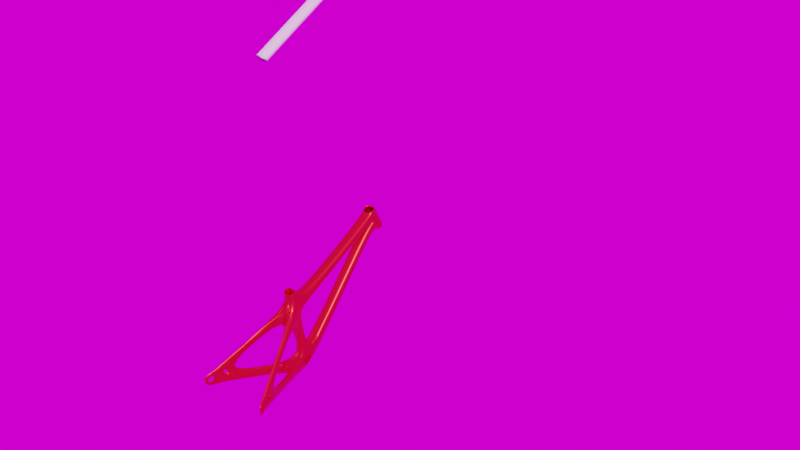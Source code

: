 # Source: Bike_Frame.blend  (saved by Blender 3.6.11; exported with 4.5.12 LTS)
import bpy
from mathutils import Matrix  # noqa: F401  (used for matrix-valued properties, if any)

bpy.ops.wm.read_factory_settings(use_empty=True)
scene = bpy.context.scene
scene.name = 'Scene'

# ---- collections
col_collection = bpy.data.collections.new('Collection'); scene.collection.children.link(col_collection)
col_cutters = bpy.data.collections.new('cutters'); scene.collection.children.link(col_cutters)

# ---- images (referenced by path relative to the original .blend; pixels are not part of the script)
import os
ASSET_DIR = os.environ.get("B2B_ASSET_DIR", "")  # directory of the original .blend (textures are referenced by path, not embedded)
HERE = os.path.dirname(os.path.abspath(__file__))  # packed textures are extracted next to this script under _unpacked/

def load_image(name, relpath, width, height, colorspace="sRGB"):
    """Load a texture the original file referenced (path relative to the .blend, or extracted next to this script)."""
    p = next((c for c in (os.path.join(HERE, relpath), os.path.join(ASSET_DIR, relpath)) if relpath and os.path.exists(c)), "")
    if p:
        img = bpy.data.images.load(p, check_existing=True)
        img.name = name
    else:  # same state as the original file: an image datablock whose file is absent (Cycles renders it pink)
        img = bpy.data.images.new(name, width, height)
        img.source = "FILE"
        img.filepath = "//" + (relpath or name)
    img.colorspace_settings.name = colorspace
    return img
img_3d_studio_png = load_image('3D_Studio.png', '3D_Studio.png', 1024, 1024, 'sRGB')

# ---- materials (node trees are filled in below, after node groups)
mat_material_002 = bpy.data.materials.new('Material.002')
mat_material_002.use_transparent_shadow = False

# ---- node groups
ng_auto_smooth = bpy.data.node_groups.new('Auto Smooth', 'GeometryNodeTree')
_s = ng_auto_smooth.interface.new_socket(name='Geometry', in_out='OUTPUT', socket_type='NodeSocketGeometry')
_s = ng_auto_smooth.interface.new_socket(name='Geometry', in_out='INPUT', socket_type='NodeSocketGeometry')
_s = ng_auto_smooth.interface.new_socket(name='Angle', in_out='INPUT', socket_type='NodeSocketFloat')
_s.subtype = 'ANGLE'
_s.min_value = 0.0
_s.max_value = 3.142
ng_auto_smooth.is_modifier = True
_N = ng_auto_smooth.nodes; _L = ng_auto_smooth.links
n0 = _N.new('NodeGroupOutput'); n0.name = 'Group Output'; n0.location = (480, -100)
n1 = _N.new('NodeGroupInput'); n1.name = 'Group Input'; n1.location = (-420, -300)
n2 = _N.new('NodeGroupInput'); n2.name = 'Group Input.001'; n2.location = (-60, -100)
n3 = _N.new('GeometryNodeSetShadeSmooth'); n3.name = 'Set Shade Smooth'; n3.location = (120, -100)
n3.domain = 'EDGE'
n4 = _N.new('GeometryNodeSetShadeSmooth'); n4.name = 'Set Shade Smooth.001'; n4.location = (300, -100)
n5 = _N.new('GeometryNodeInputMeshEdgeAngle'); n5.name = 'Edge Angle'; n5.location = (-420, -220)
n6 = _N.new('GeometryNodeInputEdgeSmooth'); n6.name = 'Is Edge Smooth'; n6.location = (-60, -160)
n7 = _N.new('GeometryNodeInputShadeSmooth'); n7.name = 'Is Face Smooth'; n7.location = (-240, -340)
n8 = _N.new('FunctionNodeBooleanMath'); n8.name = 'Boolean Math'; n8.location = (-60, -220)
n9 = _N.new('FunctionNodeCompare'); n9.name = 'Compare'; n9.location = (-240, -180)
n9.operation = 'LESS_EQUAL'
_L.new(n5.outputs[0], n9.inputs[0])
_L.new(n4.outputs[0], n0.inputs[0])
_L.new(n1.outputs[1], n9.inputs[1])
_L.new(n9.outputs[0], n8.inputs[0])
_L.new(n7.outputs[0], n8.inputs[1])
_L.new(n2.outputs[0], n3.inputs[0])
_L.new(n6.outputs[0], n3.inputs[1])
_L.new(n3.outputs[0], n4.inputs[0])
_L.new(n8.outputs[0], n3.inputs[2])
n0.is_active_output = True

# ---- material node trees
mat_material_002.use_nodes = True; mat_material_002.node_tree.nodes.clear()
_N = mat_material_002.node_tree.nodes; _L = mat_material_002.node_tree.links
n0 = _N.new('ShaderNodeBsdfPrincipled'); n0.name = 'Principled BSDF'; n0.location = (10, 300)
n0.distribution = 'GGX'
n0.subsurface_method = 'RANDOM_WALK_SKIN'
n0.inputs[0].default_value = (0.8, 0.04069, 0.03498, 1.0)
n0.inputs[1].default_value = 1.0
n0.inputs[2].default_value = 0.4054
n0.inputs[3].default_value = 1.45
n0.inputs[27].default_value = (0.0, 0.0, 0.0, 1.0)
n0.inputs[28].default_value = 1.0
n1 = _N.new('ShaderNodeOutputMaterial'); n1.name = 'Material Output'; n1.location = (300, 300)
_L.new(n0.outputs[0], n1.inputs[0])
n1.is_active_output = True

# ---- world
world_world = bpy.data.worlds.new('World'); scene.world = world_world
world_world.use_nodes = True; world_world.node_tree.nodes.clear()
_N = world_world.node_tree.nodes; _L = world_world.node_tree.links
n0 = _N.new('ShaderNodeOutputWorld'); n0.name = 'World Output'; n0.location = (300, 300)
n1 = _N.new('ShaderNodeBackground'); n1.name = 'Background'; n1.location = (10, 300)
n2 = _N.new('ShaderNodeTexEnvironment'); n2.name = 'Environment Texture'; n2.location = (-270, 260)
n2.image = img_3d_studio_png
n3 = _N.new('ShaderNodeMapping'); n3.name = 'Mapping'; n3.location = (-450, 260)
n4 = _N.new('ShaderNodeTexCoord'); n4.name = 'Texture Coordinate'; n4.location = (-630, 260)
_L.new(n1.outputs[0], n0.inputs[0])
_L.new(n2.outputs[0], n1.inputs[0])
_L.new(n3.outputs[0], n2.inputs[0])
_L.new(n4.outputs[0], n3.inputs[0])
n0.is_active_output = True
world_world.color = (0.05088, 0.05088, 0.05088)
world_world.use_sun_shadow = False
world_world.sun_shadow_jitter_overblur = 0.0

# ---- meshes
me_cylinder = bpy.data.meshes.new('Cylinder')
me_cylinder.from_pydata([(0.0, 1.0, -1.0), (0.0, 1.0, 1.0), (0.1951, 0.9808, -1.0), (0.1951, 0.9808, 1.0), (0.3827, 0.9239, -1.0), (0.3827, 0.9239, 1.0), (0.5556, 0.8315, -1.0), (0.5556, 0.8315, 1.0), (0.7071, 0.7071, -1.0), (0.7071, 0.7071, 1.0), (0.8315, 0.5556, -1.0), (0.8315, 0.5556, 1.0), (0.9239, 0.3827, -1.0), (0.9239, 0.3827, 1.0), (0.9808, 0.1951, -1.0), (0.9808, 0.1951, 1.0), (1.0, 0.0, -1.0), (1.0, 0.0, 1.0), (0.9808, -0.1951, -1.0), (0.9808, -0.1951, 1.0), (0.9239, -0.3827, -1.0), (0.9239, -0.3827, 1.0), (0.8315, -0.5556, -1.0), (0.8315, -0.5556, 1.0), (0.7071, -0.7071, -1.0), (0.7071, -0.7071, 1.0), (0.5556, -0.8315, -1.0), (0.5556, -0.8315, 1.0), (0.3827, -0.9239, -1.0), (0.3827, -0.9239, 1.0), (0.1951, -0.9808, -1.0), (0.1951, -0.9808, 1.0), (0.0, -1.0, -1.0), (0.0, -1.0, 1.0), (-0.1951, -0.9808, -1.0), (-0.1951, -0.9808, 1.0), (-0.3827, -0.9239, -1.0), (-0.3827, -0.9239, 1.0), (-0.5556, -0.8315, -1.0), (-0.5556, -0.8315, 1.0), (-0.7071, -0.7071, -1.0), (-0.7071, -0.7071, 1.0), (-0.8315, -0.5556, -1.0), (-0.8315, -0.5556, 1.0), (-0.9239, -0.3827, -1.0), (-0.9239, -0.3827, 1.0), (-0.9808, -0.1951, -1.0), (-0.9808, -0.1951, 1.0), (-1.0, 0.0, -1.0), (-1.0, 0.0, 1.0), (-0.9808, 0.1951, -1.0), (-0.9808, 0.1951, 1.0), (-0.9239, 0.3827, -1.0), (-0.9239, 0.3827, 1.0), (-0.8315, 0.5556, -1.0), (-0.8315, 0.5556, 1.0), (-0.7071, 0.7071, -1.0), (-0.7071, 0.7071, 1.0), (-0.5556, 0.8315, -1.0), (-0.5556, 0.8315, 1.0), (-0.3827, 0.9239, -1.0), (-0.3827, 0.9239, 1.0), (-0.1951, 0.9808, -1.0), (-0.1951, 0.9808, 1.0)], [], [(0, 1, 3, 2), (2, 3, 5, 4), (4, 5, 7, 6), (6, 7, 9, 8), (8, 9, 11, 10), (10, 11, 13, 12), (12, 13, 15, 14), (14, 15, 17, 16), (16, 17, 19, 18), (18, 19, 21, 20), (20, 21, 23, 22), (22, 23, 25, 24), (24, 25, 27, 26), (26, 27, 29, 28), (28, 29, 31, 30), (30, 31, 33, 32), (32, 33, 35, 34), (34, 35, 37, 36), (36, 37, 39, 38), (38, 39, 41, 40), (40, 41, 43, 42), (42, 43, 45, 44), (44, 45, 47, 46), (46, 47, 49, 48), (48, 49, 51, 50), (50, 51, 53, 52), (52, 53, 55, 54), (54, 55, 57, 56), (56, 57, 59, 58), (58, 59, 61, 60), (3, 1, 63, 61, 59, 57, 55, 53, 51, 49, 47, 45, 43, 41, 39, 37, 35, 33, 31, 29, 27, 25, 23, 21, 19, 17, 15, 13, 11, 9, 7, 5), (60, 61, 63, 62), (62, 63, 1, 0), (0, 2, 4, 6, 8, 10, 12, 14, 16, 18, 20, 22, 24, 26, 28, 30, 32, 34, 36, 38, 40, 42, 44, 46, 48, 50, 52, 54, 56, 58, 60, 62)])
me_cylinder.polygons.foreach_set('use_smooth', [True] * 34)
_uv = me_cylinder.uv_layers.new(name='UVMap')
_uv.uv.foreach_set('vector', [0.7899, 0.7929, 0.7899, 0.7291, 0.796, 0.7291, 0.796, 0.7929, 0.796, 0.7929, 0.796, 0.7291, 0.8018, 0.7291, 0.8018, 0.7929, 0.8018, 0.7929, 0.8018, 0.7291, 0.807, 0.7291, 0.807, 0.7929, 0.4754, 0.7947, 0.4754, 0.7309, 0.4798, 0.7309, 0.4798, 0.7947, 0.4798, 0.7947, 0.4798, 0.7309, 0.485, 0.7309, 0.485, 0.7947, 0.485, 0.7947, 0.485, 0.7309, 0.4908, 0.7309, 0.4908, 0.7947, 0.4908, 0.7947, 0.4908, 0.7309, 0.497, 0.7309, 0.497, 0.7947, 0.497, 0.7947, 0.497, 0.7309, 0.5032, 0.7309, 0.5032, 0.7947, 0.5032, 0.7947, 0.5032, 0.7309, 0.5093, 0.7309, 0.5093, 0.7947, 0.5093, 0.7947, 0.5093, 0.7309, 0.5151, 0.7309, 0.5151, 0.7947, 0.5151, 0.7947, 0.5151, 0.7309, 0.5203, 0.7309, 0.5203, 0.7947, 0.5203, 0.7947, 0.5203, 0.7309, 0.5247, 0.7309, 0.5247, 0.7947, 0.7665, 0.6823, 0.7665, 0.6185, 0.771, 0.6185, 0.771, 0.6823, 0.771, 0.6823, 0.771, 0.6185, 0.7762, 0.6185, 0.7762, 0.6823, 0.7762, 0.6823, 0.7762, 0.6185, 0.7819, 0.6185, 0.7819, 0.6823, 0.7819, 0.6823, 0.7819, 0.6185, 0.7881, 0.6185, 0.7881, 0.6823, 0.7881, 0.6823, 0.7881, 0.6185, 0.7943, 0.6185, 0.7943, 0.6823, 0.7943, 0.6823, 0.7943, 0.6185, 0.8005, 0.6185, 0.8005, 0.6823, 0.8005, 0.6823, 0.8005, 0.6185, 0.8062, 0.6185, 0.8062, 0.6823, 0.8062, 0.6823, 0.8062, 0.6185, 0.8114, 0.6185, 0.8114, 0.6823, 0.1946, 0.8269, 0.1946, 0.7631, 0.1998, 0.7631, 0.1998, 0.8269, 0.1998, 0.8269, 0.1998, 0.7631, 0.2056, 0.7631, 0.2056, 0.8269, 0.2056, 0.8269, 0.2056, 0.7631, 0.2117, 0.7631, 0.2117, 0.8269, 0.2117, 0.8269, 0.2117, 0.7631, 0.218, 0.7631, 0.218, 0.8269, 0.218, 0.8269, 0.218, 0.7631, 0.2241, 0.7631, 0.2241, 0.8269, 0.2241, 0.8269, 0.2241, 0.7631, 0.2299, 0.7631, 0.2299, 0.8269, 0.2299, 0.8269, 0.2299, 0.7631, 0.2351, 0.7631, 0.2351, 0.8269, 0.7621, 0.7929, 0.7621, 0.7291, 0.7665, 0.7291, 0.7665, 0.7929, 0.7665, 0.7929, 0.7665, 0.7291, 0.7717, 0.7291, 0.7717, 0.7929, 0.7717, 0.7929, 0.7717, 0.7291, 0.7775, 0.7291, 0.7775, 0.7929, 0.1273, 0.7282, 0.1273, 0.7345, 0.126, 0.7406, 0.1236, 0.7464, 0.1202, 0.7516, 0.1158, 0.756, 0.1106, 0.7595, 0.1048, 0.7619, 0.09865, 0.7631, 0.09239, 0.7631, 0.08626, 0.7619, 0.08049, 0.7595, 0.07529, 0.756, 0.07087, 0.7516, 0.06739, 0.7464, 0.065, 0.7406, 0.06378, 0.7345, 0.06378, 0.7282, 0.065, 0.7221, 0.06739, 0.7163, 0.07087, 0.7111, 0.07529, 0.7067, 0.08049, 0.7032, 0.08626, 0.7008, 0.09239, 0.6996, 0.09865, 0.6996, 0.1048, 0.7008, 0.1106, 0.7032, 0.1158, 0.7067, 0.1202, 0.7111, 0.1236, 0.7163, 0.126, 0.7221, 0.7775, 0.7929, 0.7775, 0.7291, 0.7836, 0.7291, 0.7836, 0.7929, 0.7836, 0.7929, 0.7836, 0.7291, 0.7899, 0.7291, 0.7899, 0.7929, 0.1907, 0.7345, 0.1895, 0.7406, 0.1871, 0.7464, 0.1836, 0.7516, 0.1792, 0.756, 0.174, 0.7595, 0.1683, 0.7619, 0.1621, 0.7631, 0.1559, 0.7631, 0.1497, 0.7619, 0.144, 0.7595, 0.1388, 0.756, 0.1343, 0.7516, 0.1309, 0.7464, 0.1285, 0.7406, 0.1273, 0.7345, 0.1273, 0.7282, 0.1285, 0.7221, 0.1309, 0.7163, 0.1343, 0.7111, 0.1388, 0.7067, 0.144, 0.7032, 0.1497, 0.7008, 0.1559, 0.6996, 0.1621, 0.6996, 0.1683, 0.7008, 0.174, 0.7032, 0.1792, 0.7067, 0.1836, 0.7111, 0.1871, 0.7163, 0.1895, 0.7221, 0.1907, 0.7282])
me_cylinder.update()
me_cylinder_001 = bpy.data.meshes.new('Cylinder.001')
me_cylinder_001.from_pydata([(0.0, 1.0, -1.0), (0.0, 1.0, 1.0), (0.1951, 0.9808, -1.0), (0.1951, 0.9808, 1.0), (0.3827, 0.9239, -1.0), (0.3827, 0.9239, 1.0), (0.5556, 0.8315, -1.0), (0.5556, 0.8315, 1.0), (0.7071, 0.7071, -1.0), (0.7071, 0.7071, 1.0), (0.8315, 0.5556, -1.0), (0.8315, 0.5556, 1.0), (0.9239, 0.3827, -1.0), (0.9239, 0.3827, 1.0), (0.9808, 0.1951, -1.0), (0.9808, 0.1951, 1.0), (1.0, 0.0, -1.0), (1.0, 0.0, 1.0), (0.9808, -0.1951, -1.0), (0.9808, -0.1951, 1.0), (0.9239, -0.3827, -1.0), (0.9239, -0.3827, 1.0), (0.8315, -0.5556, -1.0), (0.8315, -0.5556, 1.0), (0.7071, -0.7071, -1.0), (0.7071, -0.7071, 1.0), (0.5556, -0.8315, -1.0), (0.5556, -0.8315, 1.0), (0.3827, -0.9239, -1.0), (0.3827, -0.9239, 1.0), (0.1951, -0.9808, -1.0), (0.1951, -0.9808, 1.0), (0.0, -1.0, -1.0), (0.0, -1.0, 1.0), (-0.1951, -0.9808, -1.0), (-0.1951, -0.9808, 1.0), (-0.3827, -0.9239, -1.0), (-0.3827, -0.9239, 1.0), (-0.5556, -0.8315, -1.0), (-0.5556, -0.8315, 1.0), (-0.7071, -0.7071, -1.0), (-0.7071, -0.7071, 1.0), (-0.8315, -0.5556, -1.0), (-0.8315, -0.5556, 1.0), (-0.9239, -0.3827, -1.0), (-0.9239, -0.3827, 1.0), (-0.9808, -0.1951, -1.0), (-0.9808, -0.1951, 1.0), (-1.0, 0.0, -1.0), (-1.0, 0.0, 1.0), (-0.9808, 0.1951, -1.0), (-0.9808, 0.1951, 1.0), (-0.9239, 0.3827, -1.0), (-0.9239, 0.3827, 1.0), (-0.8315, 0.5556, -1.0), (-0.8315, 0.5556, 1.0), (-0.7071, 0.7071, -1.0), (-0.7071, 0.7071, 1.0), (-0.5556, 0.8315, -1.0), (-0.5556, 0.8315, 1.0), (-0.3827, 0.9239, -1.0), (-0.3827, 0.9239, 1.0), (-0.1951, 0.9808, -1.0), (-0.1951, 0.9808, 1.0)], [], [(0, 1, 3, 2), (2, 3, 5, 4), (4, 5, 7, 6), (6, 7, 9, 8), (8, 9, 11, 10), (10, 11, 13, 12), (12, 13, 15, 14), (14, 15, 17, 16), (16, 17, 19, 18), (18, 19, 21, 20), (20, 21, 23, 22), (22, 23, 25, 24), (24, 25, 27, 26), (26, 27, 29, 28), (28, 29, 31, 30), (30, 31, 33, 32), (32, 33, 35, 34), (34, 35, 37, 36), (36, 37, 39, 38), (38, 39, 41, 40), (40, 41, 43, 42), (42, 43, 45, 44), (44, 45, 47, 46), (46, 47, 49, 48), (48, 49, 51, 50), (50, 51, 53, 52), (52, 53, 55, 54), (54, 55, 57, 56), (56, 57, 59, 58), (58, 59, 61, 60), (3, 1, 63, 61, 59, 57, 55, 53, 51, 49, 47, 45, 43, 41, 39, 37, 35, 33, 31, 29, 27, 25, 23, 21, 19, 17, 15, 13, 11, 9, 7, 5), (60, 61, 63, 62), (62, 63, 1, 0), (0, 2, 4, 6, 8, 10, 12, 14, 16, 18, 20, 22, 24, 26, 28, 30, 32, 34, 36, 38, 40, 42, 44, 46, 48, 50, 52, 54, 56, 58, 60, 62)])
me_cylinder_001.polygons.foreach_set('use_smooth', [True] * 34)
_uv = me_cylinder_001.uv_layers.new(name='UVMap')
_uv.uv.foreach_set('vector', [0.09156, 0.8269, 0.09156, 0.7631, 0.09769, 0.7631, 0.09769, 0.8269, 0.09769, 0.8269, 0.09769, 0.7631, 0.1035, 0.7631, 0.1035, 0.8269, 0.1035, 0.8269, 0.1035, 0.7631, 0.1087, 0.7631, 0.1087, 0.8269, 0.4047, 0.8037, 0.4047, 0.74, 0.4091, 0.74, 0.4091, 0.8037, 0.4091, 0.8037, 0.4091, 0.74, 0.4143, 0.74, 0.4143, 0.8037, 0.4143, 0.8037, 0.4143, 0.74, 0.4201, 0.74, 0.4201, 0.8037, 0.4201, 0.8037, 0.4201, 0.74, 0.4262, 0.74, 0.4262, 0.8037, 0.4262, 0.8037, 0.4262, 0.74, 0.4325, 0.74, 0.4325, 0.8037, 0.4325, 0.8037, 0.4325, 0.74, 0.4386, 0.74, 0.4386, 0.8037, 0.4386, 0.8037, 0.4386, 0.74, 0.4444, 0.74, 0.4444, 0.8037, 0.4444, 0.8037, 0.4444, 0.74, 0.4496, 0.74, 0.4496, 0.8037, 0.4496, 0.8037, 0.4496, 0.74, 0.454, 0.74, 0.454, 0.8037, 0.1087, 0.8269, 0.1087, 0.7631, 0.1131, 0.7631, 0.1131, 0.8269, 0.1131, 0.8269, 0.1131, 0.7631, 0.1183, 0.7631, 0.1183, 0.8269, 0.1183, 0.8269, 0.1183, 0.7631, 0.1241, 0.7631, 0.1241, 0.8269, 0.1241, 0.8269, 0.1241, 0.7631, 0.1302, 0.7631, 0.1302, 0.8269, 0.1302, 0.8269, 0.1302, 0.7631, 0.1364, 0.7631, 0.1364, 0.8269, 0.1364, 0.8269, 0.1364, 0.7631, 0.1426, 0.7631, 0.1426, 0.8269, 0.1426, 0.8269, 0.1426, 0.7631, 0.1484, 0.7631, 0.1484, 0.8269, 0.1484, 0.8269, 0.1484, 0.7631, 0.1535, 0.7631, 0.1535, 0.8269, 0.2351, 0.8269, 0.2351, 0.7631, 0.2403, 0.7631, 0.2403, 0.8269, 0.2403, 0.8269, 0.2403, 0.7631, 0.2461, 0.7631, 0.2461, 0.8269, 0.2461, 0.8269, 0.2461, 0.7631, 0.2522, 0.7631, 0.2522, 0.8269, 0.2522, 0.8269, 0.2522, 0.7631, 0.2584, 0.7631, 0.2584, 0.8269, 0.2584, 0.8269, 0.2584, 0.7631, 0.2646, 0.7631, 0.2646, 0.8269, 0.2646, 0.8269, 0.2646, 0.7631, 0.2703, 0.7631, 0.2703, 0.8269, 0.2703, 0.8269, 0.2703, 0.7631, 0.2755, 0.7631, 0.2755, 0.8269, 0.06378, 0.8269, 0.06378, 0.7631, 0.0682, 0.7631, 0.0682, 0.8269, 0.0682, 0.8269, 0.0682, 0.7631, 0.0734, 0.7631, 0.0734, 0.8269, 0.0734, 0.8269, 0.0734, 0.7631, 0.07918, 0.7631, 0.07918, 0.8269, 0.2542, 0.7282, 0.2542, 0.7345, 0.253, 0.7406, 0.2506, 0.7464, 0.2471, 0.7516, 0.2427, 0.756, 0.2375, 0.7595, 0.2317, 0.7619, 0.2256, 0.7631, 0.2193, 0.7631, 0.2132, 0.7619, 0.2074, 0.7595, 0.2022, 0.756, 0.1978, 0.7516, 0.1943, 0.7464, 0.192, 0.7406, 0.1907, 0.7345, 0.1907, 0.7282, 0.192, 0.7221, 0.1943, 0.7163, 0.1978, 0.7111, 0.2022, 0.7067, 0.2074, 0.7032, 0.2132, 0.7008, 0.2193, 0.6996, 0.2256, 0.6996, 0.2317, 0.7008, 0.2375, 0.7032, 0.2427, 0.7067, 0.2471, 0.7111, 0.2506, 0.7163, 0.253, 0.7221, 0.07918, 0.8269, 0.07918, 0.7631, 0.08531, 0.7631, 0.08531, 0.8269, 0.08531, 0.8269, 0.08531, 0.7631, 0.09156, 0.7631, 0.09156, 0.8269, 0.3177, 0.7345, 0.3165, 0.7406, 0.3141, 0.7464, 0.3106, 0.7516, 0.3062, 0.756, 0.301, 0.7595, 0.2952, 0.7619, 0.2891, 0.7631, 0.2828, 0.7631, 0.2767, 0.7619, 0.2709, 0.7595, 0.2657, 0.756, 0.2613, 0.7516, 0.2578, 0.7464, 0.2554, 0.7406, 0.2542, 0.7345, 0.2542, 0.7282, 0.2554, 0.7221, 0.2578, 0.7163, 0.2613, 0.7111, 0.2657, 0.7067, 0.2709, 0.7032, 0.2767, 0.7008, 0.2828, 0.6996, 0.2891, 0.6996, 0.2952, 0.7008, 0.301, 0.7032, 0.3062, 0.7067, 0.3106, 0.7111, 0.3141, 0.7163, 0.3165, 0.7221, 0.3177, 0.7282])
me_cylinder_001.update()
me_cube_006 = bpy.data.meshes.new('Cube.006')
me_cube_006.from_pydata([(-1.252, -0.9888, -0.5847), (-1.382, -0.9604, 1.385), (-1.0, 1.0, -1.0), (-1.0, 1.0, 1.0), (1.252, -0.9888, -0.5847), (1.382, -0.9604, 1.385), (1.0, 1.0, -1.0), (1.0, 1.0, 1.0), (-1.0, 0.8567, -1.0), (-1.0, 0.8567, 1.0), (1.0, 0.8567, -1.0), (1.0, 0.8567, 1.0), (-1.0, 1.0, 1.517), (-1.0, 0.8567, 1.517), (1.0, 1.0, 1.517), (1.0, 0.8567, 1.517), (1.0, 1.0, -4.981), (-1.0, 1.0, -4.981), (1.0, 0.8567, -4.981), (-1.0, 0.8567, -4.981), (-1.0, 0.8567, -1.548), (1.0, 0.8567, -1.548), (1.0, 1.0, -1.548), (-1.0, 1.0, -1.548), (-1.0, 1.0, -3.693), (1.0, 1.0, -3.693), (1.0, 0.8567, -3.693), (-1.0, 0.8567, -3.693), (1.0, 0.6579, -3.844), (1.0, 0.6579, -1.699), (-1.0, 0.6579, -3.844), (-1.0, 0.6579, -1.699), (1.0, -1.119, -16.72), (1.0, -1.07, -13.69), (-1.0, -1.119, -16.72), (-1.0, -1.07, -13.69), (0.5143, -1.293, -16.37), (0.6792, -1.241, -13.37), (-0.5143, -1.293, -16.37), (-0.6792, -1.241, -13.37), (1.0, -0.8269, 1.17), (-1.0, -0.8269, 1.17), (1.0, -0.8532, -0.8184), (-1.0, -0.8532, -0.8184), (0.8074, -1.09, -8.92), (0.8519, -1.021, -8.889), (-0.8074, -1.09, -8.92), (-0.8519, -1.021, -8.889), (5.594, -2.262, -4.085), (5.823, -2.188, -2.371), (-5.594, -2.262, -4.085), (5.825, -2.214, -0.9531), (5.853, -2.184, -2.394), (1.0, -0.739, 6.1), (1.0, -0.8484, 6.094), (-5.823, -2.188, -2.371), (-5.825, -2.214, -0.9531), (-5.853, -2.184, -2.394), (1.0, -0.7366, -0.8307), (-1.0, -0.739, 6.1), (1.0, -0.7103, 1.158), (-1.0, -0.8484, 6.094), (-1.0, -0.7366, -0.8307), (1.0, -0.773, 4.196), (-1.0, -0.7103, 1.158), (1.0, -0.8824, 4.19), (-1.0, -0.773, 4.196), (6.089, -2.37, -3.909), (6.32, -2.322, -0.7764), (4.423, -1.93, -5.363), (4.211, -1.998, -7.43), (4.861, -2.011, -4.428), (0.0, 0.8567, -4.981), (0.0, 0.8567, -3.693), (0.0, 0.6579, -3.844), (0.0, -1.119, -16.72), (-1.0, -0.8824, 4.19), (0.0, -0.8484, 6.094), (0.0, -0.8827, 4.155), (-6.089, -2.37, -3.909), (-6.32, -2.322, -0.7764), (4.643, -2.08, -6.385), (4.969, -1.955, -2.046), (4.971, -1.973, -0.5036), (-4.423, -1.93, -5.363), (-4.211, -1.998, -7.43), (-4.861, -2.011, -4.428), (-4.643, -2.08, -6.385), (-4.969, -1.955, -2.046), (-4.971, -1.973, -0.5036), (5.202, -2.015, -2.138), (0.0, 0.8567, -1.0), (0.0, 0.8567, 1.517), (0.0, 1.0, -4.981), (0.0, 0.8567, -1.548), (0.0, -1.122, -9.427), (0.0, -1.178, -12.31), (0.0, -0.739, 6.1), (0.0, -0.7111, 1.073), (0.0, 0.8567, 1.0), (0.0, 1.0, 1.517), (0.0, 1.0, -3.693), (0.0, 0.6579, -1.699), (0.0, -1.07, -13.69), (-5.202, -2.015, -2.138), (0.0, -0.7374, -0.9154), (0.0, -0.7733, 4.161), (0.0, 1.0, -1.0), (0.0, -0.8541, -0.9092), (0.0, -1.047, -12.3), (0.0, 1.0, 1.0), (0.0, 1.0, -1.548), (5.197, -2.037, -0.6225), (0.4505, -0.9916, 1.573), (5.062, -2.21, -2.157), (-5.197, -2.037, -0.6225), (-0.4505, -0.9916, 1.573), (5.071, -2.212, -2.145), (0.0, 0.8687, 1.517), (0.0, 0.9879, 1.517), (0.0, 0.8565, 1.121), (0.0, 0.9757, 1.121), (0.0, 0.8685, -4.981), (0.0, 0.9882, -4.981), (-5.062, -2.21, -2.157), (-5.071, -2.212, -2.145), (0.0, 0.8686, -4.977), (0.0, 0.9883, -4.977), (0.0, -1.316, -12.57), (0.0, -1.397, -15.17), (0.0, -0.9744, 1.446), (0.0, -1.525, -13.38), (0.0, -1.083, 0.9666), (0.0, -1.143, -1.005), (0.0, -1.449, -10.92), (0.0, -1.006, -0.5005), (0.0, -1.31, -16.22), (0.0, -1.264, -13.16), (0.0, -0.8058, 3.815), (0.0, -0.8609, 3.812), (-4.102, -2.098, -6.223), (-5.11, -2.277, -3.94), (-4.498, -2.108, -3.36), (-4.101, -2.035, -4.2), (-4.783, -2.138, -2.058), (-4.411, -2.041, -1.912), (-5.574, -2.386, -3.754), (-1.085, -1.486, -10.59), (-3.661, -1.955, -5.134), (-1.085, -1.561, -13.05), (-3.644, -2.017, -7.26), (-2.582, -1.568, -1.261), (-1.085, -1.179, -0.672), (-4.176, -1.981, -1.824), (-0.3198, -1.02, -0.397), (-0.9513, -1.123, 1.326), (-0.9513, -1.49, -10.55), (-0.9513, -1.566, -13.01), (-0.9513, -1.184, -0.6453), (-4.405, -1.992, -0.3481), (-4.598, -2.042, -0.4432), (-4.645, -2.055, -0.4675), (-1.085, -1.118, 1.299), (-3.837, -1.842, -0.05746), (-5.778, -2.34, -0.6136), (-5.179, -2.195, -0.7305), (-5.314, -2.231, -0.7998), (-0.6277, -1.027, -5.454), (-0.6277, -0.961, -5.453), (-0.6277, -0.8058, 3.815), (-0.6277, -0.8609, 3.812), (-0.1241, -0.8609, 3.812), (-0.1241, -0.8058, 3.815), (-0.8318, 0.9879, 1.517), (-0.8318, 0.8687, 1.517), (-0.8318, 0.9757, 1.121), (-0.8318, 0.8565, 1.121), (-0.8353, 0.9882, -4.981), (-0.8353, 0.8685, -4.981), (-0.8353, 0.9883, -4.977), (-0.8353, 0.8686, -4.977), (4.102, -2.098, -6.223), (5.11, -2.277, -3.94), (4.498, -2.108, -3.36), (4.101, -2.035, -4.2), (4.783, -2.138, -2.058), (4.411, -2.041, -1.912), (5.574, -2.386, -3.754), (1.085, -1.486, -10.59), (3.661, -1.955, -5.134), (1.085, -1.561, -13.05), (3.644, -2.017, -7.26), (2.582, -1.568, -1.261), (1.085, -1.179, -0.672), (4.176, -1.981, -1.824), (0.3198, -1.02, -0.397), (0.9513, -1.123, 1.326), (0.9513, -1.49, -10.55), (0.9513, -1.566, -13.01), (0.9513, -1.184, -0.6453), (4.405, -1.992, -0.3481), (4.598, -2.042, -0.4432), (4.645, -2.055, -0.4675), (1.085, -1.118, 1.299), (3.837, -1.842, -0.05746), (5.778, -2.34, -0.6136), (5.179, -2.195, -0.7305), (5.314, -2.231, -0.7998), (0.6277, -1.027, -5.454), (0.6277, -0.961, -5.453), (0.6277, -0.8058, 3.815), (0.6277, -0.8609, 3.812), (0.1241, -0.8609, 3.812), (0.1241, -0.8058, 3.815), (0.8318, 0.9879, 1.517), (0.8318, 0.8687, 1.517), (0.8318, 0.9757, 1.121), (0.8318, 0.8565, 1.121), (0.8353, 0.9882, -4.981), (0.8353, 0.8685, -4.981), (0.8353, 0.9883, -4.977), (0.8353, 0.8686, -4.977)], [], [(88, 84, 86, 104), (26, 73, 72, 18), (90, 112, 51, 52), (36, 37, 69, 70), (75, 32, 36, 136), (99, 92, 13, 9), (90, 52, 114, 185, 186), (143, 145, 104, 86), (87, 140, 141, 50), (79, 80, 56, 57, 55, 50), (81, 71, 49, 48), (81, 48, 182, 181), (117, 183, 187, 205, 207, 206, 202, 201, 200, 204, 203, 193, 192, 194, 186, 185, 114), (9, 13, 12, 3), (75, 136, 38, 34), (28, 29, 33, 32), (67, 48, 49, 52, 51, 68), (2, 23, 20, 8), (79, 146, 164, 80), (183, 117, 49, 71, 184), (196, 199, 193, 203), (30, 34, 35, 31), (136, 36, 70, 191, 190, 198, 129), (113, 5, 65, 78), (137, 37, 44, 96), (96, 44, 95), (54, 53, 210, 211), (0, 88, 89, 1), (105, 58, 42, 108), (186, 194, 189, 188, 190, 191, 181, 182, 187, 183, 184), (73, 26, 28, 74), (95, 195, 135), (92, 15, 215, 118), (155, 162, 152, 158), (8, 20, 94, 91), (53, 97, 213, 210), (15, 14, 214, 215), (4, 5, 83, 82), (82, 83, 112, 90), (21, 94, 102, 29), (26, 21, 29, 28), (91, 10, 58, 105), (24, 17, 19, 27), (190, 188, 197, 198), (77, 212, 139), (48, 67, 187, 182), (101, 25, 16, 93), (45, 44, 208, 209), (125, 124, 144, 145, 153, 151, 152, 162, 163, 159, 160, 161, 165, 166, 164, 146, 142), (74, 75, 34, 30), (184, 71, 90, 186), (5, 40, 63, 65), (77, 54, 211, 212), (33, 37, 36, 32), (67, 68, 205, 187), (95, 44, 4, 195), (68, 51, 207, 205), (60, 63, 40), (91, 105, 62, 8), (74, 28, 32, 75), (56, 166, 165, 161, 115), (70, 69, 71, 81), (11, 7, 14, 15), (137, 96, 46, 39), (6, 10, 21, 22), (142, 143, 86, 55, 125), (7, 110, 100, 14), (199, 195, 4, 82, 194, 192, 193), (50, 141, 146, 79), (111, 22, 25, 101), (83, 5, 113, 196, 203, 204, 200), (27, 19, 72, 73), (145, 143, 142, 146, 141, 140, 150, 149, 147, 148, 153), (96, 95, 46), (10, 11, 60, 58), (115, 161, 160, 159, 89), (63, 106, 97, 53), (116, 78, 76, 1), (78, 77, 61, 76), (89, 159, 163, 162, 155, 116, 1), (105, 108, 43, 62), (25, 26, 18, 16), (64, 41, 66), (37, 33, 45, 44), (112, 83, 200, 201, 202), (194, 82, 69, 189), (3, 12, 100, 110), (82, 90, 71, 69), (107, 6, 22, 111), (106, 63, 60, 98), (43, 0, 1, 41), (111, 101, 24, 23), (66, 59, 97, 106), (20, 31, 102, 94), (42, 40, 5, 4), (78, 65, 54, 77), (27, 30, 31, 20), (65, 63, 53, 54), (10, 91, 94, 21), (52, 49, 117, 114), (11, 99, 98, 60), (51, 112, 202, 206, 207), (58, 60, 40, 42), (107, 110, 7, 6), (88, 104, 115, 89), (44, 45, 42, 4), (99, 11, 15, 92), (35, 34, 38, 39), (80, 164, 166, 56), (104, 145, 144, 124, 57), (214, 119, 121, 216), (18, 72, 122, 219), (215, 214, 216, 217), (107, 111, 23, 2), (118, 215, 217, 120), (14, 100, 119, 214), (219, 122, 126, 221), (62, 43, 41, 64), (39, 46, 47, 35), (218, 219, 221, 220), (93, 16, 218, 123), (95, 154, 0, 46), (196, 132, 133, 199), (73, 74, 30, 27), (123, 218, 220, 127), (106, 98, 64, 66), (213, 97, 138), (113, 78, 130), (132, 196, 113, 78), (136, 129, 157, 149, 150, 85, 38), (35, 47, 109, 103), (189, 69, 37, 137, 128, 197, 188), (87, 50, 55, 86), (107, 2, 3, 110), (104, 57, 56, 115), (198, 131, 129), (38, 85, 84, 39), (45, 109, 108, 42), (128, 134, 197), (6, 7, 11, 10), (1, 76, 66, 41), (158, 152, 151, 153, 88, 0, 154), (149, 157, 156, 147), (16, 18, 219, 218), (76, 61, 59, 66), (22, 21, 26, 25), (9, 64, 98, 99), (33, 103, 109, 45), (101, 93, 17, 24), (8, 62, 64, 9), (46, 0, 43, 47), (85, 150, 140, 87), (23, 24, 27, 20), (131, 134, 156, 157), (153, 148, 84, 88), (31, 35, 103, 102), (85, 87, 86, 84), (57, 124, 125, 55), (95, 135, 154), (2, 8, 9, 3), (77, 171, 170, 61), (59, 169, 172, 97), (77, 139, 171), (61, 170, 169, 59), (47, 168, 167, 46), (92, 118, 174, 13), (13, 174, 173, 12), (12, 173, 119, 100), (118, 120, 176, 174), (173, 175, 121, 119), (174, 176, 175, 173), (19, 178, 122, 72), (17, 177, 178, 19), (93, 123, 177, 17), (178, 180, 126, 122), (177, 179, 180, 178), (123, 127, 179, 177), (155, 158, 133, 132), (172, 138, 97), (148, 147, 156, 128, 137, 39, 84), (116, 130, 78), (132, 78, 116, 155), (128, 156, 134), (29, 102, 103, 33), (157, 129, 131), (131, 198, 197, 134), (47, 43, 108, 109), (70, 81, 181, 191)])
me_cube_006.polygons.foreach_set('use_smooth', [True] * 188)
_uv = me_cube_006.uv_layers.new(name='UVMap')
_uv.uv.foreach_set('vector', [0.5835, 0.2593, 0.6425, 0.3487, 0.6176, 0.3272, 0.5779, 0.265, 0.1535, 0.8269, 0.1535, 0.795, 0.1946, 0.795, 0.1946, 0.8269, 0.8808, 0.1295, 0.8609, 0.0855, 0.8835, 0.08693, 0.9031, 0.1285, 0.9296, 0.6051, 0.8953, 0.5154, 0.9001, 0.2336, 0.9208, 0.2965, 0.375, 0.6878, 0.3454, 0.6996, 0.3557, 0.6836, 0.3691, 0.6729, 0.4719, 0.7722, 0.4555, 0.7722, 0.4555, 0.7403, 0.4719, 0.7403, 0.7665, 0.703, 0.7728, 0.6823, 0.7728, 0.7075, 0.7701, 0.7164, 0.7666, 0.7283, 0.3492, 0.2681, 0.3315, 0.1966, 0.3576, 0.194, 0.3744, 0.2659, 0.391, 0.3265, 0.373, 0.328, 0.3761, 0.2484, 0.3921, 0.247, 0.5751, 0.328, 0.5276, 0.2398, 0.5443, 0.2386, 0.5622, 0.2809, 0.5628, 0.2798, 0.5918, 0.3267, 0.9198, 0.2605, 0.9006, 0.2007, 0.9019, 0.1282, 0.9175, 0.1811, 0.1157, 0.4357, 0.06045, 0.3786, 0.07307, 0.3686, 0.1298, 0.4245, 0.05314, 0.315, 0.08444, 0.3443, 0.05712, 0.3685, 0.01417, 0.2778, 0.03012, 0.2779, 0.03332, 0.2743, 0.04606, 0.2603, 0.04718, 0.259, 0.0518, 0.254, 0.06525, 0.2387, 0.131, 0.1665, 0.1542, 0.2249, 0.1166, 0.2598, 0.07592, 0.295, 0.07001, 0.3004, 0.06067, 0.309, 0.05354, 0.3152, 0.4584, 0.1011, 0.4582, 0.08459, 0.4627, 0.08452, 0.463, 0.101, 0.375, 0.6878, 0.3691, 0.6729, 0.3862, 0.6715, 0.4047, 0.6761, 0.4776, 0.2556, 0.4787, 0.1872, 0.5276, 0.5705, 0.5276, 0.6671, 0.9296, 0.1695, 0.9175, 0.1811, 0.9019, 0.1282, 0.9031, 0.1285, 0.8835, 0.08693, 0.8956, 0.07532, 0.4641, 0.1648, 0.4643, 0.1822, 0.4598, 0.1823, 0.4595, 0.1648, 0.4047, 0.2359, 0.3876, 0.2374, 0.3567, 0.1419, 0.3747, 0.1404, 0.8762, 0.1743, 0.877, 0.1314, 0.9019, 0.1282, 0.9006, 0.2007, 0.8756, 0.2039, 0.1347, 0.1641, 0.1578, 0.2225, 0.1542, 0.2249, 0.131, 0.1665, 0.4546, 0.2556, 0.4047, 0.6671, 0.4047, 0.5705, 0.4535, 0.1872, 0.3691, 0.6729, 0.3557, 0.6836, 0.1408, 0.4616, 0.1556, 0.4499, 0.2997, 0.5917, 0.3032, 0.589, 0.3567, 0.6417, 0.1466, 0.151, 0.1212, 0.1675, 0.09958, 0.07994, 0.1296, 0.06922, 0.3332, 0.5824, 0.3155, 0.5964, 0.2594, 0.4661, 0.3231, 0.557, 0.3231, 0.557, 0.2594, 0.4661, 0.2893, 0.4717, 0.4685, 0.6674, 0.4719, 0.6671, 0.4719, 0.7401, 0.4702, 0.7403, 0.6727, 0.1685, 0.5835, 0.2593, 0.5633, 0.2144, 0.6433, 0.1128, 0.3681, 0.7315, 0.3678, 0.6996, 0.3714, 0.6996, 0.3717, 0.7315, 0.07001, 0.3004, 0.07592, 0.295, 0.1302, 0.3871, 0.2708, 0.5188, 0.2997, 0.5917, 0.1556, 0.4499, 0.1298, 0.4245, 0.07307, 0.3686, 0.05712, 0.3685, 0.08444, 0.3443, 0.1061, 0.3646, 0.3892, 0.7315, 0.3892, 0.6996, 0.396, 0.6996, 0.396, 0.7315, 0.2893, 0.4717, 0.1737, 0.2078, 0.1844, 0.2071, 0.807, 0.761, 0.807, 0.7291, 0.8074, 0.7344, 0.8074, 0.761, 0.1911, 0.1418, 0.1953, 0.141, 0.2185, 0.1994, 0.2142, 0.2002, 0.3717, 0.6996, 0.3892, 0.6996, 0.3892, 0.7315, 0.3717, 0.7315, 0.4047, 0.6671, 0.4366, 0.6671, 0.4326, 0.74, 0.4166, 0.74, 0.807, 0.7291, 0.8115, 0.7291, 0.8112, 0.7344, 0.8074, 0.7344, 0.7456, 0.1359, 0.7238, 0.07684, 0.8528, 0.08499, 0.8728, 0.1299, 0.8728, 0.1299, 0.8528, 0.08499, 0.8609, 0.0855, 0.8808, 0.1295, 0.4022, 0.6996, 0.4022, 0.7315, 0.396, 0.7315, 0.396, 0.6996, 0.4714, 0.2507, 0.4725, 0.1823, 0.4787, 0.1872, 0.4776, 0.2556, 0.3177, 0.7315, 0.3177, 0.6996, 0.3678, 0.6996, 0.3681, 0.7315, 0.4655, 0.2506, 0.4661, 0.2917, 0.4616, 0.2918, 0.4609, 0.2507, 0.2997, 0.5917, 0.2708, 0.5188, 0.2743, 0.5161, 0.3032, 0.589, 0.03189, 0.6996, 0.03585, 0.7724, 0.03189, 0.7724, 0.06045, 0.3786, 0.04367, 0.3791, 0.05712, 0.3685, 0.07307, 0.3686, 0.6324, 0.7846, 0.6643, 0.7846, 0.6643, 0.8257, 0.6324, 0.8257, 0.7643, 0.7281, 0.7621, 0.7291, 0.7621, 0.6186, 0.7642, 0.6185, 0.3538, 0.1957, 0.3537, 0.1961, 0.3442, 0.1965, 0.3315, 0.1966, 0.3235, 0.1968, 0.2697, 0.1991, 0.2185, 0.1994, 0.1953, 0.141, 0.2927, 0.1485, 0.313, 0.1504, 0.3198, 0.1509, 0.3215, 0.1511, 0.3404, 0.1525, 0.3452, 0.153, 0.3567, 0.1419, 0.3876, 0.2374, 0.3511, 0.2385, 0.9615, 0.4104, 0.9615, 0.8208, 0.9296, 0.8208, 0.9296, 0.4104, 0.1061, 0.3646, 0.08626, 0.3803, 0.0492, 0.3164, 0.07001, 0.3004, 0.7238, 0.07684, 0.7154, 0.08809, 0.6761, 2.695e-08, 0.6761, 0.0001648, 0.03189, 0.6996, 0.06378, 0.6996, 0.05191, 0.7724, 0.03585, 0.7724, 0.3098, 0.6098, 0.3155, 0.5964, 0.3557, 0.6836, 0.3454, 0.6996, 0.04367, 0.3791, -3.483e-09, 0.289, 0.01417, 0.2778, 0.05712, 0.3685, 0.2893, 0.4717, 0.2594, 0.4661, 0.1482, 0.2244, 0.1737, 0.2078, 0.8956, 0.07532, 0.8835, 0.08693, 0.8666, 0.08911, 0.8777, 0.07764, 0.5239, 0.09685, 0.5274, 1.584e-08, 0.5276, 0.09651, 0.3177, 0.7315, 0.3681, 0.7315, 0.3678, 0.7634, 0.3177, 0.7634, 0.9615, 0.4104, 0.9934, 0.4104, 0.9934, 0.8208, 0.9615, 0.8208, 0.6681, 0.6185, 0.6726, 0.6342, 0.6725, 0.6386, 0.6724, 0.6562, 0.6676, 0.6393, 0.9208, 0.2965, 0.9001, 0.2336, 0.9006, 0.2007, 0.9198, 0.2605, 0.4738, 0.1011, 0.4692, 0.101, 0.4695, 0.08452, 0.4741, 0.08459, 0.3332, 0.5824, 0.3231, 0.557, 0.3073, 0.4472, 0.3557, 0.5804, 0.4682, 0.1648, 0.4728, 0.1648, 0.4725, 0.1823, 0.4679, 0.1822, 0.6143, 0.2914, 0.6368, 0.3107, 0.6176, 0.3272, 0.5628, 0.2798, 0.5818, 0.2634, 0.6643, 0.635, 0.6324, 0.635, 0.6324, 0.6185, 0.6643, 0.6185, 0.7446, 0.6395, 0.7449, 0.6185, 0.7534, 0.647, 0.7516, 0.7706, 0.7446, 0.7463, 0.7451, 0.6934, 0.7459, 0.6436, 0.3921, 0.247, 0.3761, 0.2484, 0.3876, 0.2374, 0.4047, 0.2359, 0.6324, 0.7162, 0.6643, 0.7162, 0.6643, 0.7846, 0.6324, 0.7846, 0.6778, 0.6467, 0.6809, 0.7653, 0.6727, 0.7939, 0.6726, 0.7774, 0.6737, 0.7733, 0.673, 0.6828, 0.6728, 0.6641, 0.1535, 0.7631, 0.1946, 0.7631, 0.1946, 0.795, 0.1535, 0.795, 0.3315, 0.1966, 0.3492, 0.2681, 0.3511, 0.2385, 0.3876, 0.2374, 0.3761, 0.2484, 0.373, 0.328, 0.3717, 0.3642, 0.364, 0.5662, 0.3351, 0.4933, 0.3472, 0.301, 0.3235, 0.1968, 0.3231, 0.557, 0.2893, 0.4717, 0.3073, 0.4472, 0.4728, 0.1648, 0.4738, 0.1011, 0.5239, 0.09685, 0.5237, 0.1603, 0.6676, 0.6393, 0.6724, 0.6562, 0.6724, 0.6577, 0.6723, 0.6641, 0.6674, 0.6467, 0.7446, 0.6792, 0.7127, 0.6803, 0.7127, 0.6185, 0.7446, 0.6185, 0.1733, 0.1404, 0.1296, 0.06922, 0.1589, 0.05642, 0.2032, 0.135, 0.1296, 0.06922, 0.1068, 0.01176, 0.1365, -8.117e-09, 0.1589, 0.05642, 0.6674, 0.6467, 0.6723, 0.6641, 0.6722, 0.6828, 0.6714, 0.7733, 0.6726, 0.7774, 0.6724, 0.7939, 0.6643, 0.7653, 0.3681, 0.7315, 0.3717, 0.7315, 0.3714, 0.7634, 0.3678, 0.7634, 0.4668, 0.2506, 0.4714, 0.2507, 0.4707, 0.2918, 0.4661, 0.2917, 0.4084, 0.09685, 0.4047, 0.09651, 0.4048, 1.346e-08, 0.3155, 0.5964, 0.3098, 0.6098, 0.2577, 0.4658, 0.2594, 0.4661, 0.6776, 0.6393, 0.6778, 0.6467, 0.6728, 0.6641, 0.6728, 0.6577, 0.6728, 0.6562, 0.8468, 0.1338, 0.8728, 0.1299, 0.9001, 0.2336, 0.8749, 0.2369, 0.6005, 0.635, 0.6005, 0.6185, 0.6324, 0.6185, 0.6324, 0.635, 0.8728, 0.1299, 0.8808, 0.1295, 0.9006, 0.2007, 0.9001, 0.2336, 0.6324, 0.6988, 0.6643, 0.6988, 0.6643, 0.7162, 0.6324, 0.7162, 0.7127, 0.6803, 0.7446, 0.6792, 0.7446, 0.7761, 0.7127, 0.7788, 0.6831, 0.172, 0.6727, 0.1685, 0.6433, 0.1128, 0.6572, 0.1141, 0.6324, 0.7162, 0.6324, 0.7846, 0.6005, 0.7846, 0.6005, 0.7162, 0.6809, 0.6792, 0.6809, 0.6185, 0.7127, 0.6185, 0.7127, 0.6803, 0.4022, 0.7634, 0.396, 0.7634, 0.396, 0.7315, 0.4022, 0.7315, 0.7413, 0.146, 0.7154, 0.08809, 0.7238, 0.07684, 0.7456, 0.1359, 0.1296, 0.06922, 0.09958, 0.07994, 0.0772, 0.02352, 0.1068, 0.01176, 0.4609, 0.2507, 0.4546, 0.2556, 0.4535, 0.1872, 0.4598, 0.1823, 0.815, 0.7901, 0.8115, 0.7898, 0.8115, 0.7291, 0.815, 0.7293, 0.3717, 0.7634, 0.3717, 0.7315, 0.3892, 0.7315, 0.3892, 0.7634, 0.03289, 0.3316, 0.0335, 0.3305, 0.05314, 0.315, 0.05354, 0.3152, 0.5255, 0.6671, 0.5255, 0.699, 0.4755, 0.699, 0.4754, 0.6671, 0.677, 0.6185, 0.6776, 0.6393, 0.6728, 0.6562, 0.6726, 0.6386, 0.6726, 0.6342, 0.5237, 0.1603, 0.5239, 0.09685, 0.5276, 0.09651, 0.5274, 0.1599, 0.6324, 0.6988, 0.6324, 0.635, 0.6643, 0.635, 0.6643, 0.6988, 0.5835, 0.2593, 0.5779, 0.265, 0.5583, 0.2208, 0.5633, 0.2144, 0.5959, 0.8842, 0.5938, 0.8832, 0.5914, 0.6259, 0.5959, 0.6185, 0.4719, 0.7722, 0.4719, 0.8041, 0.4555, 0.8041, 0.4555, 0.7722, 0.3691, 0.5863, 0.4047, 0.6761, 0.3862, 0.6715, 0.3557, 0.5804, 0.5276, 0.2398, 0.5413, 0.228, 0.5572, 0.2274, 0.5443, 0.2386, 0.779, 0.703, 0.779, 0.7283, 0.7754, 0.7164, 0.7728, 0.7075, 0.7728, 0.6823, 0.2882, 0.8161, 0.2882, 0.7896, 0.3008, 0.7896, 0.3008, 0.8161, 0.816, 0.6185, 0.816, 0.6504, 0.8156, 0.6504, 0.8156, 0.6238, 0.3008, 0.7632, 0.3046, 0.7631, 0.3046, 0.7757, 0.3008, 0.7758, 0.6324, 0.6988, 0.6324, 0.7162, 0.6005, 0.7162, 0.6005, 0.6988, 0.2755, 0.7896, 0.2755, 0.7631, 0.2882, 0.7631, 0.2882, 0.7896, 0.8115, 0.7291, 0.8115, 0.761, 0.8112, 0.761, 0.8112, 0.7344, 0.5256, 0.6671, 0.5256, 0.6938, 0.5255, 0.6938, 0.5255, 0.6671, 0.4086, 0.1603, 0.4049, 0.1599, 0.4047, 0.09651, 0.4084, 0.09685, 0.3557, 0.5804, 0.3073, 0.4472, 0.3082, 0.4458, 0.3691, 0.5863, 0.5274, 0.6709, 0.5274, 0.6671, 0.5275, 0.6671, 0.5275, 0.6709, 0.8114, 0.6504, 0.8114, 0.6185, 0.8118, 0.6238, 0.8118, 0.6504, 0.2893, 0.4717, 0.1926, 0.2003, 0.2224, 0.1949, 0.3073, 0.4472, 0.1347, 0.1641, 0.1671, 0.1636, 0.1903, 0.222, 0.1578, 0.2225, 0.3892, 0.7315, 0.396, 0.7315, 0.396, 0.7634, 0.3892, 0.7634, 0.5276, 0.6938, 0.5276, 0.7204, 0.5275, 0.7204, 0.5275, 0.6938, 0.7127, 0.6803, 0.7127, 0.7788, 0.6809, 0.7761, 0.6809, 0.6792, 0.4326, 0.74, 0.4366, 0.6671, 0.4366, 0.74, 0.1466, 0.151, 0.1296, 0.06922, 0.1615, 0.1495, 0.1671, 0.1636, 0.1347, 0.1641, 0.1466, 0.151, 0.1296, 0.06922, 0.3691, 0.6729, 0.3567, 0.6417, 0.3596, 0.5666, 0.364, 0.5662, 0.3717, 0.3642, 0.3905, 0.3626, 0.3862, 0.6715, 0.9296, 0.4104, 0.9344, 0.2574, 0.9615, 0.3663, 0.9615, 0.4104, 0.8749, 0.2369, 0.9001, 0.2336, 0.8953, 0.5154, 0.8729, 0.5183, 0.8651, 0.501, 0.8666, 0.4299, 0.871, 0.4294, 0.6494, 0.3813, 0.5918, 0.3267, 0.5628, 0.2798, 0.6176, 0.3272, 0.6324, 0.6988, 0.6005, 0.6988, 0.6005, 0.635, 0.6324, 0.635, 0.5779, 0.265, 0.5622, 0.2809, 0.5443, 0.2386, 0.5583, 0.2208, 0.3032, 0.589, 0.3357, 0.5888, 0.3567, 0.6417, 0.8997, 0.6185, 0.6756, 0.4061, 0.6425, 0.3487, 0.8558, 0.5331, 0.9887, 0.2574, 0.9615, 0.3663, 0.9615, 0.002896, 0.9934, 3.802e-09, 0.8651, 0.501, 0.8437, 0.4531, 0.8666, 0.4299, 0.4682, 0.1648, 0.4692, 0.101, 0.4738, 0.1011, 0.4728, 0.1648, 0.6433, 0.1128, 0.6179, 0.0262, 0.6178, 0.02603, 0.6572, 0.1141, 0.7621, 0.6395, 0.7609, 0.6436, 0.7616, 0.6934, 0.7621, 0.7463, 0.7551, 0.7706, 0.7534, 0.647, 0.7618, 0.6185, 0.364, 0.5662, 0.3596, 0.5666, 0.3307, 0.4937, 0.3351, 0.4933, 0.8114, 0.6185, 0.816, 0.6185, 0.8156, 0.6238, 0.8118, 0.6238, 0.815, 0.7901, 0.815, 0.7293, 0.8185, 0.7291, 0.8185, 0.7898, 0.4679, 0.1822, 0.4725, 0.1823, 0.4714, 0.2507, 0.4668, 0.2506, 0.5255, 0.7309, 0.4754, 0.7309, 0.4755, 0.699, 0.5255, 0.699, 0.9934, 0.4104, 0.9615, 0.4104, 0.9615, 0.3663, 0.9887, 0.2574, 0.6324, 0.7846, 0.6324, 0.8257, 0.6005, 0.8257, 0.6005, 0.7846, 0.4595, 0.1648, 0.4086, 0.1603, 0.4084, 0.09685, 0.4584, 0.1011, 0.5959, 0.8842, 0.5959, 0.6185, 0.6005, 0.6259, 0.5981, 0.8832, 0.3905, 0.3626, 0.3717, 0.3642, 0.373, 0.328, 0.391, 0.3265, 0.4643, 0.1822, 0.4655, 0.2506, 0.4609, 0.2507, 0.4598, 0.1823, 0.3357, 0.5888, 0.3068, 0.5159, 0.3307, 0.4937, 0.3596, 0.5666, 0.6036, 0.2425, 0.6618, 0.3322, 0.6425, 0.3487, 0.5835, 0.2593, 0.5914, 0.6185, 0.5914, 1.0, 0.5595, 1.0, 0.5595, 0.6185, 0.6756, 0.4061, 0.6494, 0.3813, 0.6176, 0.3272, 0.6425, 0.3487, 0.3799, 0.1939, 0.3537, 0.1961, 0.3538, 0.1957, 0.3787, 0.1936, 0.2893, 0.4717, 0.1844, 0.2071, 0.1926, 0.2003, 0.4641, 0.1648, 0.4595, 0.1648, 0.4584, 0.1011, 0.463, 0.101, 0.03189, 0.6996, 0.02793, 0.7724, 0.01187, 0.7724, 0.0, 0.6996, 0.4685, 0.6671, 0.4566, 0.74, 0.4405, 0.74, 0.4366, 0.6671, 0.03189, 0.6996, 0.03189, 0.7724, 0.02793, 0.7724, 0.4754, 0.6674, 0.4737, 0.7403, 0.4719, 0.7401, 0.4719, 0.6671, 0.7643, 0.7281, 0.7644, 0.6185, 0.7665, 0.6186, 0.7665, 0.7291, 0.807, 0.761, 0.8074, 0.761, 0.8074, 0.7875, 0.807, 0.7929, 0.807, 0.7929, 0.8074, 0.7875, 0.8112, 0.7875, 0.8115, 0.7929, 0.8115, 0.7929, 0.8112, 0.7875, 0.8112, 0.761, 0.8115, 0.761, 0.2755, 0.7896, 0.2882, 0.7896, 0.2882, 0.8161, 0.2755, 0.8161, 0.2882, 0.7631, 0.3008, 0.7631, 0.3008, 0.7896, 0.2882, 0.7896, 0.3084, 0.7632, 0.3084, 0.7758, 0.3046, 0.7757, 0.3046, 0.7631, 0.816, 0.6823, 0.8156, 0.677, 0.8156, 0.6504, 0.816, 0.6504, 0.8114, 0.6823, 0.8118, 0.677, 0.8156, 0.677, 0.816, 0.6823, 0.8114, 0.6504, 0.8118, 0.6504, 0.8118, 0.677, 0.8114, 0.6823, 0.5256, 0.7204, 0.5255, 0.7204, 0.5255, 0.6938, 0.5256, 0.6938, 0.5274, 0.6709, 0.5273, 0.6709, 0.5273, 0.6671, 0.5274, 0.6671, 0.5276, 0.6938, 0.5275, 0.6938, 0.5275, 0.6671, 0.5276, 0.6671, 0.1911, 0.1418, 0.2142, 0.2002, 0.1903, 0.222, 0.1671, 0.1636, 0.4405, 0.74, 0.4366, 0.74, 0.4366, 0.6671, 0.6618, 0.3322, 0.8078, 0.4576, 0.8112, 0.4547, 0.8651, 0.501, 0.8729, 0.5183, 0.8558, 0.5331, 0.6425, 0.3487, 0.1733, 0.1404, 0.1615, 0.1495, 0.1296, 0.06922, 0.1671, 0.1636, 0.1296, 0.06922, 0.1733, 0.1404, 0.1911, 0.1418, 0.8651, 0.501, 0.8112, 0.4547, 0.8437, 0.4531, 0.5276, 0.6185, 0.5595, 0.6185, 0.5595, 1.0, 0.5276, 1.0, 0.3596, 0.5666, 0.3567, 0.6417, 0.3357, 0.5888, 0.3357, 0.5888, 0.3032, 0.589, 0.2743, 0.5161, 0.3068, 0.5159, 0.9344, 0.2574, 0.9296, 3.802e-09, 0.9615, 0.002896, 0.9615, 0.3663, 0.1408, 0.4616, 0.1157, 0.4357, 0.1298, 0.4245, 0.1556, 0.4499])
me_cube_006.materials.append(mat_material_002)
me_cube_006.update()
me_cube_002 = bpy.data.meshes.new('Cube.002')
me_cube_002.from_pydata([(-1.0, 0.8567, -1.548), (-1.0, 0.8567, -3.693)], [(0, 1)], [])
_uv = me_cube_002.uv_layers.new(name='UVMap')
_uv.uv.foreach_set('vector', [])
me_cube_002.update()
me_cube_003 = bpy.data.meshes.new('Cube.003')
me_cube_003.from_pydata([(1.0, 0.8567, -1.548), (1.0, 0.8567, -3.693), (0.0, 0.8567, -1.548), (0.0, 0.8567, -3.693), (0.0, 0.6579, -3.844)], [(0, 1), (2, 0), (1, 3), (3, 4)], [])
_uv = me_cube_003.uv_layers.new(name='UVMap')
_uv.uv.foreach_set('vector', [])
me_cube_003.update()
me_cylinder_002 = bpy.data.meshes.new('Cylinder.002')
me_cylinder_002.from_pydata([(0.0, 1.0, -1.0), (0.0, 1.0, 1.0), (0.1951, 0.9808, -1.0), (0.1951, 0.9808, 1.0), (0.3827, 0.9239, -1.0), (0.3827, 0.9239, 1.0), (0.5556, 0.8315, -1.0), (0.5556, 0.8315, 1.0), (0.7071, 0.7071, -1.0), (0.7071, 0.7071, 1.0), (0.8315, 0.5556, -1.0), (0.8315, 0.5556, 1.0), (0.9239, 0.3827, -1.0), (0.9239, 0.3827, 1.0), (0.9808, 0.1951, -1.0), (0.9808, 0.1951, 1.0), (1.0, 0.0, -1.0), (1.0, 0.0, 1.0), (0.9808, -0.1951, -1.0), (0.9808, -0.1951, 1.0), (0.9239, -0.3827, -1.0), (0.9239, -0.3827, 1.0), (0.8315, -0.5556, -1.0), (0.8315, -0.5556, 1.0), (0.7071, -0.7071, -1.0), (0.7071, -0.7071, 1.0), (0.5556, -0.8315, -1.0), (0.5556, -0.8315, 1.0), (0.3827, -0.9239, -1.0), (0.3827, -0.9239, 1.0), (0.1951, -0.9808, -1.0), (0.1951, -0.9808, 1.0), (0.0, -1.0, -1.0), (0.0, -1.0, 1.0), (-0.1951, -0.9808, -1.0), (-0.1951, -0.9808, 1.0), (-0.3827, -0.9239, -1.0), (-0.3827, -0.9239, 1.0), (-0.5556, -0.8315, -1.0), (-0.5556, -0.8315, 1.0), (-0.7071, -0.7071, -1.0), (-0.7071, -0.7071, 1.0), (-0.8315, -0.5556, -1.0), (-0.8315, -0.5556, 1.0), (-0.9239, -0.3827, -1.0), (-0.9239, -0.3827, 1.0), (-0.9808, -0.1951, -1.0), (-0.9808, -0.1951, 1.0), (-1.0, 0.0, -1.0), (-1.0, 0.0, 1.0), (-0.9808, 0.1951, -1.0), (-0.9808, 0.1951, 1.0), (-0.9239, 0.3827, -1.0), (-0.9239, 0.3827, 1.0), (-0.8315, 0.5556, -1.0), (-0.8315, 0.5556, 1.0), (-0.7071, 0.7071, -1.0), (-0.7071, 0.7071, 1.0), (-0.5556, 0.8315, -1.0), (-0.5556, 0.8315, 1.0), (-0.3827, 0.9239, -1.0), (-0.3827, 0.9239, 1.0), (-0.1951, 0.9808, -1.0), (-0.1951, 0.9808, 1.0)], [], [(0, 1, 3, 2), (2, 3, 5, 4), (4, 5, 7, 6), (6, 7, 9, 8), (8, 9, 11, 10), (10, 11, 13, 12), (12, 13, 15, 14), (14, 15, 17, 16), (16, 17, 19, 18), (18, 19, 21, 20), (20, 21, 23, 22), (22, 23, 25, 24), (24, 25, 27, 26), (26, 27, 29, 28), (28, 29, 31, 30), (30, 31, 33, 32), (32, 33, 35, 34), (34, 35, 37, 36), (36, 37, 39, 38), (38, 39, 41, 40), (40, 41, 43, 42), (42, 43, 45, 44), (44, 45, 47, 46), (46, 47, 49, 48), (48, 49, 51, 50), (50, 51, 53, 52), (52, 53, 55, 54), (54, 55, 57, 56), (56, 57, 59, 58), (58, 59, 61, 60), (3, 1, 63, 61, 59, 57, 55, 53, 51, 49, 47, 45, 43, 41, 39, 37, 35, 33, 31, 29, 27, 25, 23, 21, 19, 17, 15, 13, 11, 9, 7, 5), (60, 61, 63, 62), (62, 63, 1, 0), (0, 2, 4, 6, 8, 10, 12, 14, 16, 18, 20, 22, 24, 26, 28, 30, 32, 34, 36, 38, 40, 42, 44, 46, 48, 50, 52, 54, 56, 58, 60, 62)])
_uv = me_cylinder_002.uv_layers.new(name='UVMap')
_uv.uv.foreach_set('vector', [1.0, 0.5, 1.0, 1.0, 0.9688, 1.0, 0.9688, 0.5, 0.9688, 0.5, 0.9688, 1.0, 0.9375, 1.0, 0.9375, 0.5, 0.9375, 0.5, 0.9375, 1.0, 0.9062, 1.0, 0.9062, 0.5, 0.9062, 0.5, 0.9062, 1.0, 0.875, 1.0, 0.875, 0.5, 0.875, 0.5, 0.875, 1.0, 0.8438, 1.0, 0.8438, 0.5, 0.8438, 0.5, 0.8438, 1.0, 0.8125, 1.0, 0.8125, 0.5, 0.8125, 0.5, 0.8125, 1.0, 0.7812, 1.0, 0.7812, 0.5, 0.7812, 0.5, 0.7812, 1.0, 0.75, 1.0, 0.75, 0.5, 0.75, 0.5, 0.75, 1.0, 0.7188, 1.0, 0.7188, 0.5, 0.7188, 0.5, 0.7188, 1.0, 0.6875, 1.0, 0.6875, 0.5, 0.6875, 0.5, 0.6875, 1.0, 0.6562, 1.0, 0.6562, 0.5, 0.6562, 0.5, 0.6562, 1.0, 0.625, 1.0, 0.625, 0.5, 0.625, 0.5, 0.625, 1.0, 0.5938, 1.0, 0.5938, 0.5, 0.5938, 0.5, 0.5938, 1.0, 0.5625, 1.0, 0.5625, 0.5, 0.5625, 0.5, 0.5625, 1.0, 0.5312, 1.0, 0.5312, 0.5, 0.5312, 0.5, 0.5312, 1.0, 0.5, 1.0, 0.5, 0.5, 0.5, 0.5, 0.5, 1.0, 0.4688, 1.0, 0.4688, 0.5, 0.4688, 0.5, 0.4688, 1.0, 0.4375, 1.0, 0.4375, 0.5, 0.4375, 0.5, 0.4375, 1.0, 0.4062, 1.0, 0.4062, 0.5, 0.4062, 0.5, 0.4062, 1.0, 0.375, 1.0, 0.375, 0.5, 0.375, 0.5, 0.375, 1.0, 0.3438, 1.0, 0.3438, 0.5, 0.3438, 0.5, 0.3438, 1.0, 0.3125, 1.0, 0.3125, 0.5, 0.3125, 0.5, 0.3125, 1.0, 0.2812, 1.0, 0.2812, 0.5, 0.2812, 0.5, 0.2812, 1.0, 0.25, 1.0, 0.25, 0.5, 0.25, 0.5, 0.25, 1.0, 0.2188, 1.0, 0.2188, 0.5, 0.2188, 0.5, 0.2188, 1.0, 0.1875, 1.0, 0.1875, 0.5, 0.1875, 0.5, 0.1875, 1.0, 0.1562, 1.0, 0.1562, 0.5, 0.1562, 0.5, 0.1562, 1.0, 0.125, 1.0, 0.125, 0.5, 0.125, 0.5, 0.125, 1.0, 0.09375, 1.0, 0.09375, 0.5, 0.09375, 0.5, 0.09375, 1.0, 0.0625, 1.0, 0.0625, 0.5, 0.2968, 0.4854, 0.25, 0.49, 0.2032, 0.4854, 0.1582, 0.4717, 0.1167, 0.4496, 0.08029, 0.4197, 0.05045, 0.3833, 0.02827, 0.3418, 0.01461, 0.2968, 0.01, 0.25, 0.01461, 0.2032, 0.02827, 0.1582, 0.05045, 0.1167, 0.08029, 0.08029, 0.1167, 0.05045, 0.1582, 0.02827, 0.2032, 0.01461, 0.25, 0.01, 0.2968, 0.01461, 0.3418, 0.02827, 0.3833, 0.05045, 0.4197, 0.08029, 0.4496, 0.1167, 0.4717, 0.1582, 0.4854, 0.2032, 0.49, 0.25, 0.4854, 0.2968, 0.4717, 0.3418, 0.4496, 0.3833, 0.4197, 0.4197, 0.3833, 0.4496, 0.3418, 0.4717, 0.0625, 0.5, 0.0625, 1.0, 0.03125, 1.0, 0.03125, 0.5, 0.03125, 0.5, 0.03125, 1.0, 0.0, 1.0, 0.0, 0.5, 0.75, 0.49, 0.7968, 0.4854, 0.8418, 0.4717, 0.8833, 0.4496, 0.9197, 0.4197, 0.9496, 0.3833, 0.9717, 0.3418, 0.9854, 0.2968, 0.99, 0.25, 0.9854, 0.2032, 0.9717, 0.1582, 0.9496, 0.1167, 0.9197, 0.08029, 0.8833, 0.05045, 0.8418, 0.02827, 0.7968, 0.01461, 0.75, 0.01, 0.7032, 0.01461, 0.6582, 0.02827, 0.6167, 0.05045, 0.5803, 0.08029, 0.5504, 0.1167, 0.5283, 0.1582, 0.5146, 0.2032, 0.51, 0.25, 0.5146, 0.2968, 0.5283, 0.3418, 0.5504, 0.3833, 0.5803, 0.4197, 0.6167, 0.4496, 0.6582, 0.4717, 0.7032, 0.4854])
me_cylinder_002.update()
me_cylinder_003 = bpy.data.meshes.new('Cylinder.003')
me_cylinder_003.from_pydata([(0.0, 1.0, -1.0), (0.0, 1.0, 1.0), (0.1951, 0.9808, -1.0), (0.1951, 0.9808, 1.0), (0.3827, 0.9239, -1.0), (0.3827, 0.9239, 1.0), (0.5556, 0.8315, -1.0), (0.5556, 0.8315, 1.0), (0.7071, 0.7071, -1.0), (0.7071, 0.7071, 1.0), (0.8315, 0.5556, -1.0), (0.8315, 0.5556, 1.0), (0.9239, 0.3827, -1.0), (0.9239, 0.3827, 1.0), (0.9808, 0.1951, -1.0), (0.9808, 0.1951, 1.0), (1.0, 0.0, -1.0), (1.0, 0.0, 1.0), (0.9808, -0.1951, -1.0), (0.9808, -0.1951, 1.0), (0.9239, -0.3827, -1.0), (0.9239, -0.3827, 1.0), (0.8315, -0.5556, -1.0), (0.8315, -0.5556, 1.0), (0.7071, -0.7071, -1.0), (0.7071, -0.7071, 1.0), (0.5556, -0.8315, -1.0), (0.5556, -0.8315, 1.0), (0.3827, -0.9239, -1.0), (0.3827, -0.9239, 1.0), (0.1951, -0.9808, -1.0), (0.1951, -0.9808, 1.0), (0.0, -1.0, -1.0), (0.0, -1.0, 1.0), (-0.1951, -0.9808, -1.0), (-0.1951, -0.9808, 1.0), (-0.3827, -0.9239, -1.0), (-0.3827, -0.9239, 1.0), (-0.5556, -0.8315, -1.0), (-0.5556, -0.8315, 1.0), (-0.7071, -0.7071, -1.0), (-0.7071, -0.7071, 1.0), (-0.8315, -0.5556, -1.0), (-0.8315, -0.5556, 1.0), (-0.9239, -0.3827, -1.0), (-0.9239, -0.3827, 1.0), (-0.9808, -0.1951, -1.0), (-0.9808, -0.1951, 1.0), (-1.0, 0.0, -1.0), (-1.0, 0.0, 1.0), (-0.9808, 0.1951, -1.0), (-0.9808, 0.1951, 1.0), (-0.9239, 0.3827, -1.0), (-0.9239, 0.3827, 1.0), (-0.8315, 0.5556, -1.0), (-0.8315, 0.5556, 1.0), (-0.7071, 0.7071, -1.0), (-0.7071, 0.7071, 1.0), (-0.5556, 0.8315, -1.0), (-0.5556, 0.8315, 1.0), (-0.3827, 0.9239, -1.0), (-0.3827, 0.9239, 1.0), (-0.1951, 0.9808, -1.0), (-0.1951, 0.9808, 1.0)], [], [(0, 1, 3, 2), (2, 3, 5, 4), (4, 5, 7, 6), (6, 7, 9, 8), (8, 9, 11, 10), (10, 11, 13, 12), (12, 13, 15, 14), (14, 15, 17, 16), (16, 17, 19, 18), (18, 19, 21, 20), (20, 21, 23, 22), (22, 23, 25, 24), (24, 25, 27, 26), (26, 27, 29, 28), (28, 29, 31, 30), (30, 31, 33, 32), (32, 33, 35, 34), (34, 35, 37, 36), (36, 37, 39, 38), (38, 39, 41, 40), (40, 41, 43, 42), (42, 43, 45, 44), (44, 45, 47, 46), (46, 47, 49, 48), (48, 49, 51, 50), (50, 51, 53, 52), (52, 53, 55, 54), (54, 55, 57, 56), (56, 57, 59, 58), (58, 59, 61, 60), (3, 1, 63, 61, 59, 57, 55, 53, 51, 49, 47, 45, 43, 41, 39, 37, 35, 33, 31, 29, 27, 25, 23, 21, 19, 17, 15, 13, 11, 9, 7, 5), (60, 61, 63, 62), (62, 63, 1, 0), (0, 2, 4, 6, 8, 10, 12, 14, 16, 18, 20, 22, 24, 26, 28, 30, 32, 34, 36, 38, 40, 42, 44, 46, 48, 50, 52, 54, 56, 58, 60, 62)])
_uv = me_cylinder_003.uv_layers.new(name='UVMap')
_uv.uv.foreach_set('vector', [1.0, 0.5, 1.0, 1.0, 0.9688, 1.0, 0.9688, 0.5, 0.9688, 0.5, 0.9688, 1.0, 0.9375, 1.0, 0.9375, 0.5, 0.9375, 0.5, 0.9375, 1.0, 0.9062, 1.0, 0.9062, 0.5, 0.9062, 0.5, 0.9062, 1.0, 0.875, 1.0, 0.875, 0.5, 0.875, 0.5, 0.875, 1.0, 0.8438, 1.0, 0.8438, 0.5, 0.8438, 0.5, 0.8438, 1.0, 0.8125, 1.0, 0.8125, 0.5, 0.8125, 0.5, 0.8125, 1.0, 0.7812, 1.0, 0.7812, 0.5, 0.7812, 0.5, 0.7812, 1.0, 0.75, 1.0, 0.75, 0.5, 0.75, 0.5, 0.75, 1.0, 0.7188, 1.0, 0.7188, 0.5, 0.7188, 0.5, 0.7188, 1.0, 0.6875, 1.0, 0.6875, 0.5, 0.6875, 0.5, 0.6875, 1.0, 0.6562, 1.0, 0.6562, 0.5, 0.6562, 0.5, 0.6562, 1.0, 0.625, 1.0, 0.625, 0.5, 0.625, 0.5, 0.625, 1.0, 0.5938, 1.0, 0.5938, 0.5, 0.5938, 0.5, 0.5938, 1.0, 0.5625, 1.0, 0.5625, 0.5, 0.5625, 0.5, 0.5625, 1.0, 0.5312, 1.0, 0.5312, 0.5, 0.5312, 0.5, 0.5312, 1.0, 0.5, 1.0, 0.5, 0.5, 0.5, 0.5, 0.5, 1.0, 0.4688, 1.0, 0.4688, 0.5, 0.4688, 0.5, 0.4688, 1.0, 0.4375, 1.0, 0.4375, 0.5, 0.4375, 0.5, 0.4375, 1.0, 0.4062, 1.0, 0.4062, 0.5, 0.4062, 0.5, 0.4062, 1.0, 0.375, 1.0, 0.375, 0.5, 0.375, 0.5, 0.375, 1.0, 0.3438, 1.0, 0.3438, 0.5, 0.3438, 0.5, 0.3438, 1.0, 0.3125, 1.0, 0.3125, 0.5, 0.3125, 0.5, 0.3125, 1.0, 0.2812, 1.0, 0.2812, 0.5, 0.2812, 0.5, 0.2812, 1.0, 0.25, 1.0, 0.25, 0.5, 0.25, 0.5, 0.25, 1.0, 0.2188, 1.0, 0.2188, 0.5, 0.2188, 0.5, 0.2188, 1.0, 0.1875, 1.0, 0.1875, 0.5, 0.1875, 0.5, 0.1875, 1.0, 0.1562, 1.0, 0.1562, 0.5, 0.1562, 0.5, 0.1562, 1.0, 0.125, 1.0, 0.125, 0.5, 0.125, 0.5, 0.125, 1.0, 0.09375, 1.0, 0.09375, 0.5, 0.09375, 0.5, 0.09375, 1.0, 0.0625, 1.0, 0.0625, 0.5, 0.2968, 0.4854, 0.25, 0.49, 0.2032, 0.4854, 0.1582, 0.4717, 0.1167, 0.4496, 0.08029, 0.4197, 0.05045, 0.3833, 0.02827, 0.3418, 0.01461, 0.2968, 0.01, 0.25, 0.01461, 0.2032, 0.02827, 0.1582, 0.05045, 0.1167, 0.08029, 0.08029, 0.1167, 0.05045, 0.1582, 0.02827, 0.2032, 0.01461, 0.25, 0.01, 0.2968, 0.01461, 0.3418, 0.02827, 0.3833, 0.05045, 0.4197, 0.08029, 0.4496, 0.1167, 0.4717, 0.1582, 0.4854, 0.2032, 0.49, 0.25, 0.4854, 0.2968, 0.4717, 0.3418, 0.4496, 0.3833, 0.4197, 0.4197, 0.3833, 0.4496, 0.3418, 0.4717, 0.0625, 0.5, 0.0625, 1.0, 0.03125, 1.0, 0.03125, 0.5, 0.03125, 0.5, 0.03125, 1.0, 0.0, 1.0, 0.0, 0.5, 0.75, 0.49, 0.7968, 0.4854, 0.8418, 0.4717, 0.8833, 0.4496, 0.9197, 0.4197, 0.9496, 0.3833, 0.9717, 0.3418, 0.9854, 0.2968, 0.99, 0.25, 0.9854, 0.2032, 0.9717, 0.1582, 0.9496, 0.1167, 0.9197, 0.08029, 0.8833, 0.05045, 0.8418, 0.02827, 0.7968, 0.01461, 0.75, 0.01, 0.7032, 0.01461, 0.6582, 0.02827, 0.6167, 0.05045, 0.5803, 0.08029, 0.5504, 0.1167, 0.5283, 0.1582, 0.5146, 0.2032, 0.51, 0.25, 0.5146, 0.2968, 0.5283, 0.3418, 0.5504, 0.3833, 0.5803, 0.4197, 0.6167, 0.4496, 0.6582, 0.4717, 0.7032, 0.4854])
me_cylinder_003.update()
me_cube = bpy.data.meshes.new('Cube')
me_cube.from_pydata([(-1.0, -1.0, -1.0), (-1.0, -1.0, 1.0), (-1.0, 1.0, -1.0), (-1.0, 1.0, 1.0), (1.0, -1.0, -1.0), (1.0, -1.0, 1.0), (1.0, 1.0, -1.0), (1.0, 1.0, 1.0)], [], [(0, 1, 3, 2), (2, 3, 7, 6), (6, 7, 5, 4), (4, 5, 1, 0), (2, 6, 4, 0), (7, 3, 1, 5)])
_uv = me_cube.uv_layers.new(name='UVMap')
_uv.uv.foreach_set('vector', [0.375, 0.0, 0.625, 0.0, 0.625, 0.25, 0.375, 0.25, 0.375, 0.25, 0.625, 0.25, 0.625, 0.5, 0.375, 0.5, 0.375, 0.5, 0.625, 0.5, 0.625, 0.75, 0.375, 0.75, 0.375, 0.75, 0.625, 0.75, 0.625, 1.0, 0.375, 1.0, 0.125, 0.5, 0.375, 0.5, 0.375, 0.75, 0.125, 0.75, 0.625, 0.5, 0.875, 0.5, 0.875, 0.75, 0.625, 0.75])
me_cube.update()

# ---- curves / text
cu_cube_002 = bpy.data.curves.new('Cube.002', 'CURVE')
cu_cube_002.dimensions = '3D'
_sp = cu_cube_002.splines.new('POLY'); _sp.points.add(5)
_sp.points.foreach_set('co', [-0.1222, 0.7973, 1.104, 0.0, -0.1222, 0.7973, 0.4223, 0.0, 1.26, 0.7973, 0.4223, 0.0, 1.26, -0.504, 0.4223, 0.0, 1.26, -0.504, 1.104, 0.0, -0.1222, -0.504, 1.104, 0.0])
_sp.order_v = 0
_sp.resolution_v = 0
_sp.use_cyclic_u = True
_sp.use_endpoint_u = True
_sp.use_smooth = False
cu_cube_002.fill_mode = 'FULL'

# ---- objects
ob_cube_002 = bpy.data.objects.new('Cube.002', cu_cube_002)
ob_cylinder = bpy.data.objects.new('Cylinder', me_cylinder)
ob_cylinder_001 = bpy.data.objects.new('Cylinder.001', me_cylinder_001)
ob_empty = bpy.data.objects.new('Empty', None)
ob_cube = bpy.data.objects.new('Cube', me_cube_006)
ob_cube_003 = bpy.data.objects.new('Cube.003', me_cube_002)
ob_cube_004 = bpy.data.objects.new('Cube.004', me_cube_003)
ob_cylinder_002 = bpy.data.objects.new('Cylinder.002', me_cylinder_002)
ob_cylinder_003 = bpy.data.objects.new('Cylinder.003', me_cylinder_003)
ob_cube_001 = bpy.data.objects.new('Cube.001', me_cube)

# ---- transforms, parenting, visibility, modifiers, constraints
ob_cube_002.location = (39.29, 0.0, 0.0)
ob_cylinder.location = (1.823e-15, 14.84, 52.28)
ob_cylinder.rotation_euler = (0.3121, 6.818e-17, 1.073e-17)
ob_cylinder.scale = (1.0, 1.0, 2.496)
_m = ob_cylinder.modifiers.new('Auto Smooth', 'NODES')
_m.node_group = ng_auto_smooth
_gi = [s.identifier for s in ng_auto_smooth.interface.items_tree if s.item_type == 'SOCKET' and s.in_out == 'INPUT']
_m[_gi[1]] = 0.5236  # Angle
ob_cylinder_001.location = (1.428e-15, 3.777, 47.14)
ob_cylinder_001.rotation_euler = (-1.084, -1.962e-16, 1.181e-16)
ob_cylinder_001.scale = (1.0, 0.6522, 12.06)
ob_empty.location = (-78.58, -8.359, 5.937)
ob_empty.rotation_euler = (1.571, -0.0, 1.571)
ob_empty.empty_display_type = 'IMAGE'
ob_empty.empty_display_size = 37.38
ob_empty.empty_image_offset = (-0.2802, -0.7232)
ob_cube.location = (1.216e-15, 5.431, 5.478)
ob_cube.rotation_euler = (0.4891, 1.043e-16, 2.603e-17)
ob_cube.scale = (1.0, 11.11, 0.6443)
_m = ob_cube.modifiers.new('Subdivision', 'SUBSURF')
_m.levels = 3
_m = ob_cube.modifiers.new('BTool_Cylinder.002', 'BOOLEAN')
_m.object = ob_cylinder_002
_m = ob_cube.modifiers.new('BTool_Cylinder.003', 'BOOLEAN')
_m.object = ob_cylinder_003
_m = ob_cube.modifiers.new('Auto Smooth', 'NODES')
_m.node_group = ng_auto_smooth
_gi = [s.identifier for s in ng_auto_smooth.interface.items_tree if s.item_type == 'SOCKET' and s.in_out == 'INPUT']
_m[_gi[1]] = 0.5236  # Angle
ob_cube_003.location = (1.216e-15, 5.431, 5.478)
ob_cube_003.rotation_euler = (0.4891, 1.043e-16, 2.603e-17)
ob_cube_003.scale = (1.0, 11.11, 0.6443)
_m = ob_cube_003.modifiers.new('Subdivision', 'SUBSURF')
_m.levels = 2
_m = ob_cube_003.modifiers.new('BTool_Cylinder.002', 'BOOLEAN')
_m.object = ob_cylinder_002
_m = ob_cube_003.modifiers.new('BTool_Cylinder.003', 'BOOLEAN')
_m.object = ob_cylinder_003
ob_cube_004.location = (1.216e-15, 5.431, 5.478)
ob_cube_004.rotation_euler = (0.4891, 1.043e-16, 2.603e-17)
ob_cube_004.scale = (1.0, 11.11, 0.6443)
_m = ob_cube_004.modifiers.new('Subdivision', 'SUBSURF')
_m.levels = 2
_m = ob_cube_004.modifiers.new('BTool_Cylinder.002', 'BOOLEAN')
_m.object = ob_cylinder_002
_m = ob_cube_004.modifiers.new('BTool_Cylinder.003', 'BOOLEAN')
_m.object = ob_cylinder_003
ob_cylinder_002.location = (-1.968e-15, -1.666, -8.864)
ob_cylinder_002.rotation_euler = (-0.0, 1.571, 0.0)
ob_cylinder_002.scale = (0.7339, 0.7339, 3.942)
ob_cylinder_002.hide_render = True
ob_cylinder_002.visible_camera = False
ob_cylinder_002.visible_diffuse = False
ob_cylinder_002.visible_glossy = False
ob_cylinder_002.visible_transmission = False
ob_cylinder_002.visible_volume_scatter = False
ob_cylinder_002.display_type = 'BOUNDS'
ob_cylinder_003.location = (-1.77, -15.85, -7.722)
ob_cylinder_003.rotation_euler = (-0.0, 1.571, 0.0)
ob_cylinder_003.scale = (0.5616, 0.5616, 21.12)
ob_cylinder_003.hide_render = True
ob_cylinder_003.visible_camera = False
ob_cylinder_003.visible_diffuse = False
ob_cylinder_003.visible_glossy = False
ob_cylinder_003.visible_transmission = False
ob_cylinder_003.visible_volume_scatter = False
ob_cylinder_003.display_type = 'BOUNDS'
ob_cube_001.location = (-1.375e-15, -14.21, -6.193)
ob_cube_001.scale = (0.1447, 8.812, 8.812)
ob_cube_001.hide_render = True
ob_cube_001.visible_camera = False
ob_cube_001.visible_diffuse = False
ob_cube_001.visible_glossy = False
ob_cube_001.visible_transmission = False
ob_cube_001.visible_volume_scatter = False
ob_cube_001.display_type = 'BOUNDS'

# ---- collection membership
col_collection.objects.link(ob_cube_002)
col_collection.objects.link(ob_cylinder)
col_collection.objects.link(ob_cylinder_001)
col_collection.objects.link(ob_empty)
col_collection.objects.link(ob_cube)
col_collection.objects.link(ob_cube_003)
col_collection.objects.link(ob_cube_004)
col_cutters.objects.link(ob_cylinder_002)
col_cutters.objects.link(ob_cylinder_003)
col_cutters.objects.link(ob_cube_001)

# ---- scene / render settings (as saved in the file)
scene.frame_start = 1; scene.frame_end = 250; scene.frame_set(1)
scene.render.engine = 'BLENDER_EEVEE_NEXT'
scene.render.use_high_quality_normals = True
scene.cycles.use_denoising = False
scene.cycles.samples = 250
scene.cycles.sampling_pattern = 'TABULATED_SOBOL'
scene.cycles.diffuse_bounces = 6
scene.cycles.glossy_bounces = 6
scene.cycles.transmission_bounces = 6
scene.cycles.transparent_max_bounces = 6
scene.eevee.taa_samples = 64
scene.eevee.taa_render_samples = 256
scene.eevee.volumetric_tile_size = '2'
scene.eevee.use_gtao = True
scene.eevee.use_raytracing = True
scene.view_settings.view_transform = 'Filmic'
bpy.context.view_layer.update()

# ---- added for rendering (the .blend has no active camera and no usable light): camera, sun
cam_auto = bpy.data.cameras.new('AutoCamera')
cam_auto.lens = 50.0
cam_auto.sensor_width = 36.0
cam_auto.clip_end = 1525.82
ob_auto_camera = bpy.data.objects.new('AutoCamera', cam_auto)
scene.collection.objects.link(ob_auto_camera)
ob_auto_camera.location = (104.71, -103.858, 89.0731)
ob_auto_camera.rotation_euler = (1.09748, -7.21219e-08, 0.694738)
scene.camera = ob_auto_camera
light_auto_sun = bpy.data.lights.new('AutoSun', 'SUN')
light_auto_sun.energy = 3.0
light_auto_sun.angle = 0.0523599
ob_auto_sun = bpy.data.objects.new('AutoSun', light_auto_sun)
scene.collection.objects.link(ob_auto_sun)
ob_auto_sun.rotation_euler = (0.872665, 0.174533, 0.523599)
bpy.context.view_layer.update()
